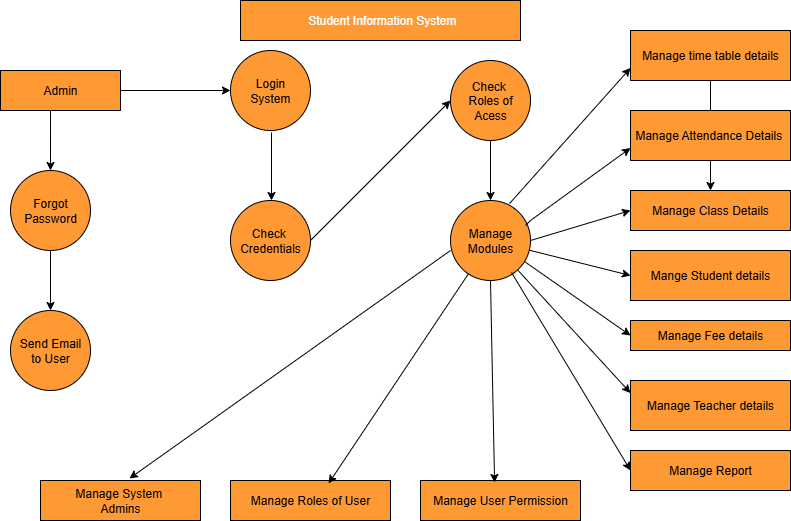

The diagram above was exported from draw.io. Its source (the exported page's mxGraphModel, read from the mxfile embedded in the PNG):
<mxGraphModel dx="872" dy="473" grid="1" gridSize="10" guides="1" tooltips="1" connect="1" arrows="1" fold="1" page="1" pageScale="1" pageWidth="850" pageHeight="1100" math="0" shadow="0">
  <root>
    <mxCell id="0" />
    <mxCell id="1" parent="0" />
    <mxCell id="7V6dGr6tOh9bOLfyWDmm-1" value="&lt;font style=&quot;color: rgb(255, 255, 255);&quot;&gt;&amp;nbsp;&lt;/font&gt;&lt;font style=&quot;color: rgb(255, 255, 255);&quot;&gt;Student Information System&lt;/font&gt;" style="rounded=0;whiteSpace=wrap;html=1;fillColor=#FF9933;" parent="1" vertex="1">
      <mxGeometry x="290" y="10" width="280" height="40" as="geometry" />
    </mxCell>
    <mxCell id="7V6dGr6tOh9bOLfyWDmm-2" value="Admin" style="rounded=0;whiteSpace=wrap;html=1;fillColor=#FF9933;" parent="1" vertex="1">
      <mxGeometry x="50" y="80" width="120" height="40" as="geometry" />
    </mxCell>
    <mxCell id="7V6dGr6tOh9bOLfyWDmm-3" value="" style="endArrow=classic;html=1;rounded=0;exitX=0.417;exitY=1;exitDx=0;exitDy=0;exitPerimeter=0;" parent="1" source="7V6dGr6tOh9bOLfyWDmm-2" edge="1">
      <mxGeometry width="50" height="50" relative="1" as="geometry">
        <mxPoint x="260" y="140" as="sourcePoint" />
        <mxPoint x="100" y="180" as="targetPoint" />
      </mxGeometry>
    </mxCell>
    <mxCell id="7V6dGr6tOh9bOLfyWDmm-5" value="Forgot&lt;div&gt;Password&lt;/div&gt;" style="ellipse;whiteSpace=wrap;html=1;aspect=fixed;fillColor=#FF9933;" parent="1" vertex="1">
      <mxGeometry x="60" y="180" width="80" height="80" as="geometry" />
    </mxCell>
    <mxCell id="7V6dGr6tOh9bOLfyWDmm-6" value="" style="endArrow=classic;html=1;rounded=0;exitX=0.5;exitY=1;exitDx=0;exitDy=0;" parent="1" source="7V6dGr6tOh9bOLfyWDmm-5" edge="1">
      <mxGeometry width="50" height="50" relative="1" as="geometry">
        <mxPoint x="100" y="270" as="sourcePoint" />
        <mxPoint x="100" y="320" as="targetPoint" />
      </mxGeometry>
    </mxCell>
    <mxCell id="7V6dGr6tOh9bOLfyWDmm-7" value="Send Email&lt;div&gt;to User&lt;/div&gt;" style="ellipse;whiteSpace=wrap;html=1;aspect=fixed;fillColor=#FF9933;" parent="1" vertex="1">
      <mxGeometry x="60" y="320" width="80" height="80" as="geometry" />
    </mxCell>
    <mxCell id="7V6dGr6tOh9bOLfyWDmm-8" value="Login&lt;div&gt;System&lt;/div&gt;" style="ellipse;whiteSpace=wrap;html=1;aspect=fixed;fillColor=light-dark(#FF9933,#EDEDED);" parent="1" vertex="1">
      <mxGeometry x="280" y="60" width="80" height="80" as="geometry" />
    </mxCell>
    <mxCell id="7V6dGr6tOh9bOLfyWDmm-9" value="" style="endArrow=classic;html=1;rounded=0;exitX=1;exitY=0.5;exitDx=0;exitDy=0;entryX=0;entryY=0.5;entryDx=0;entryDy=0;" parent="1" source="7V6dGr6tOh9bOLfyWDmm-2" target="7V6dGr6tOh9bOLfyWDmm-8" edge="1">
      <mxGeometry width="50" height="50" relative="1" as="geometry">
        <mxPoint x="210" y="100" as="sourcePoint" />
        <mxPoint x="210" y="160" as="targetPoint" />
      </mxGeometry>
    </mxCell>
    <mxCell id="7V6dGr6tOh9bOLfyWDmm-10" value="&lt;span style=&quot;color: rgba(0, 0, 0, 0); font-family: monospace; font-size: 0px; text-align: start;&quot;&gt;%3CmxGraphModel%3E%3Croot%3E%3CmxCell%20id%3D%220%22%2F%3E%3CmxCell%20id%3D%221%22%20parent%3D%220%22%2F%3E%3CmxCell%20id%3D%222%22%20value%3D%22%22%20style%3D%22endArrow%3Dclassic%3Bhtml%3D1%3Brounded%3D0%3BexitX%3D0.417%3BexitY%3D1%3BexitDx%3D0%3BexitDy%3D0%3BexitPerimeter%3D0%3B%22%20edge%3D%221%22%20parent%3D%221%22%3E%3CmxGeometry%20width%3D%2250%22%20height%3D%2250%22%20relative%3D%221%22%20as%3D%22geometry%22%3E%3CmxPoint%20x%3D%22100%22%20y%3D%22120%22%20as%3D%22sourcePoint%22%2F%3E%3CmxPoint%20x%3D%22100%22%20y%3D%22180%22%20as%3D%22targetPoint%22%2F%3E%3C%2FmxGeometry%3E%3C%2FmxCell%3E%3C%2Froot%3E%3C%2FmxGraphModel%3E&lt;/span&gt;" style="text;html=1;align=center;verticalAlign=middle;resizable=0;points=[];autosize=1;strokeColor=none;fillColor=none;" parent="1" vertex="1">
      <mxGeometry x="310" y="138" width="20" height="30" as="geometry" />
    </mxCell>
    <mxCell id="7V6dGr6tOh9bOLfyWDmm-11" value="" style="endArrow=classic;html=1;rounded=0;exitX=0.55;exitY=0.133;exitDx=0;exitDy=0;exitPerimeter=0;" parent="1" source="7V6dGr6tOh9bOLfyWDmm-10" edge="1">
      <mxGeometry width="50" height="50" relative="1" as="geometry">
        <mxPoint x="290" y="160" as="sourcePoint" />
        <mxPoint x="321" y="210" as="targetPoint" />
      </mxGeometry>
    </mxCell>
    <mxCell id="7V6dGr6tOh9bOLfyWDmm-12" value="Check&amp;nbsp;&lt;div&gt;Credentials&lt;/div&gt;" style="ellipse;whiteSpace=wrap;html=1;aspect=fixed;fillColor=#FF9933;" parent="1" vertex="1">
      <mxGeometry x="280" y="210" width="80" height="80" as="geometry" />
    </mxCell>
    <mxCell id="7V6dGr6tOh9bOLfyWDmm-13" value="Check&amp;nbsp;&lt;div&gt;Roles of&lt;/div&gt;&lt;div&gt;Acess&lt;/div&gt;" style="ellipse;whiteSpace=wrap;html=1;aspect=fixed;fillColor=#FF9933;" parent="1" vertex="1">
      <mxGeometry x="500" y="70" width="80" height="80" as="geometry" />
    </mxCell>
    <mxCell id="7V6dGr6tOh9bOLfyWDmm-14" value="" style="endArrow=classic;html=1;rounded=0;exitX=1;exitY=0.5;exitDx=0;exitDy=0;entryX=0;entryY=0.5;entryDx=0;entryDy=0;" parent="1" source="7V6dGr6tOh9bOLfyWDmm-12" target="7V6dGr6tOh9bOLfyWDmm-13" edge="1">
      <mxGeometry width="50" height="50" relative="1" as="geometry">
        <mxPoint x="370" y="220" as="sourcePoint" />
        <mxPoint x="370" y="280" as="targetPoint" />
      </mxGeometry>
    </mxCell>
    <mxCell id="7V6dGr6tOh9bOLfyWDmm-15" value="" style="endArrow=classic;html=1;rounded=0;exitX=0.5;exitY=1;exitDx=0;exitDy=0;" parent="1" source="7V6dGr6tOh9bOLfyWDmm-13" edge="1">
      <mxGeometry width="50" height="50" relative="1" as="geometry">
        <mxPoint x="520" y="190" as="sourcePoint" />
        <mxPoint x="540" y="210" as="targetPoint" />
      </mxGeometry>
    </mxCell>
    <mxCell id="7V6dGr6tOh9bOLfyWDmm-16" value="Manage&lt;div&gt;Modules&lt;/div&gt;" style="ellipse;whiteSpace=wrap;html=1;aspect=fixed;fillColor=#FF9933;" parent="1" vertex="1">
      <mxGeometry x="500" y="210" width="80" height="80" as="geometry" />
    </mxCell>
    <mxCell id="BryDituOEEeCpiaPFpdh-1" value="" style="edgeStyle=orthogonalEdgeStyle;rounded=0;orthogonalLoop=1;jettySize=auto;html=1;" edge="1" parent="1" source="7V6dGr6tOh9bOLfyWDmm-17" target="7V6dGr6tOh9bOLfyWDmm-20">
      <mxGeometry relative="1" as="geometry" />
    </mxCell>
    <mxCell id="7V6dGr6tOh9bOLfyWDmm-17" value="Manage time table details" style="rounded=0;whiteSpace=wrap;html=1;fillColor=#FF9933;" parent="1" vertex="1">
      <mxGeometry x="680" y="40" width="160" height="50" as="geometry" />
    </mxCell>
    <mxCell id="7V6dGr6tOh9bOLfyWDmm-19" value="Manage Attendance Details&amp;nbsp;" style="rounded=0;whiteSpace=wrap;html=1;fillColor=#FF9933;" parent="1" vertex="1">
      <mxGeometry x="680" y="120" width="160" height="50" as="geometry" />
    </mxCell>
    <mxCell id="7V6dGr6tOh9bOLfyWDmm-20" value="Manage Class Details" style="rounded=0;whiteSpace=wrap;html=1;fillColor=#FF9933;" parent="1" vertex="1">
      <mxGeometry x="680" y="200" width="160" height="40" as="geometry" />
    </mxCell>
    <mxCell id="7V6dGr6tOh9bOLfyWDmm-21" value="Mange Student details" style="rounded=0;whiteSpace=wrap;html=1;fillColor=#FF9933;" parent="1" vertex="1">
      <mxGeometry x="680" y="260" width="160" height="50" as="geometry" />
    </mxCell>
    <mxCell id="7V6dGr6tOh9bOLfyWDmm-22" value="Manage Fee details" style="rounded=0;whiteSpace=wrap;html=1;fillColor=#FF9933;" parent="1" vertex="1">
      <mxGeometry x="680" y="330" width="160" height="30" as="geometry" />
    </mxCell>
    <mxCell id="7V6dGr6tOh9bOLfyWDmm-23" value="Manage Teacher details" style="rounded=0;whiteSpace=wrap;html=1;fillColor=#FF9933;" parent="1" vertex="1">
      <mxGeometry x="680" y="390" width="160" height="50" as="geometry" />
    </mxCell>
    <mxCell id="7V6dGr6tOh9bOLfyWDmm-24" value="Manage Report" style="rounded=0;whiteSpace=wrap;html=1;fillColor=#FF9933;" parent="1" vertex="1">
      <mxGeometry x="680" y="460" width="160" height="40" as="geometry" />
    </mxCell>
    <mxCell id="7V6dGr6tOh9bOLfyWDmm-25" style="edgeStyle=orthogonalEdgeStyle;rounded=0;orthogonalLoop=1;jettySize=auto;html=1;exitX=0.5;exitY=1;exitDx=0;exitDy=0;" parent="1" source="7V6dGr6tOh9bOLfyWDmm-22" target="7V6dGr6tOh9bOLfyWDmm-22" edge="1">
      <mxGeometry relative="1" as="geometry" />
    </mxCell>
    <mxCell id="7V6dGr6tOh9bOLfyWDmm-26" value="Manage User Permission" style="rounded=0;whiteSpace=wrap;html=1;fillColor=#FF9933;" parent="1" vertex="1">
      <mxGeometry x="470" y="490" width="160" height="40" as="geometry" />
    </mxCell>
    <mxCell id="7V6dGr6tOh9bOLfyWDmm-27" value="Manage Roles of User" style="rounded=0;whiteSpace=wrap;html=1;fillColor=#FF9933;" parent="1" vertex="1">
      <mxGeometry x="280" y="490" width="160" height="40" as="geometry" />
    </mxCell>
    <mxCell id="7V6dGr6tOh9bOLfyWDmm-28" value="Manage System&amp;nbsp;&lt;div&gt;Admins&lt;/div&gt;" style="rounded=0;whiteSpace=wrap;html=1;fillColor=#FF9933;" parent="1" vertex="1">
      <mxGeometry x="90" y="490" width="160" height="40" as="geometry" />
    </mxCell>
    <mxCell id="7V6dGr6tOh9bOLfyWDmm-29" value="" style="endArrow=classic;html=1;rounded=0;entryX=0;entryY=0.25;entryDx=0;entryDy=0;" parent="1" source="7V6dGr6tOh9bOLfyWDmm-16" target="7V6dGr6tOh9bOLfyWDmm-23" edge="1">
      <mxGeometry width="50" height="50" relative="1" as="geometry">
        <mxPoint x="440" y="510" as="sourcePoint" />
        <mxPoint x="490" y="460" as="targetPoint" />
      </mxGeometry>
    </mxCell>
    <mxCell id="7V6dGr6tOh9bOLfyWDmm-30" value="" style="endArrow=classic;html=1;rounded=0;exitX=0.763;exitY=0.9;exitDx=0;exitDy=0;exitPerimeter=0;entryX=0;entryY=0.5;entryDx=0;entryDy=0;" parent="1" source="7V6dGr6tOh9bOLfyWDmm-16" target="7V6dGr6tOh9bOLfyWDmm-24" edge="1">
      <mxGeometry width="50" height="50" relative="1" as="geometry">
        <mxPoint x="530" y="290" as="sourcePoint" />
        <mxPoint x="670" y="480" as="targetPoint" />
      </mxGeometry>
    </mxCell>
    <mxCell id="7V6dGr6tOh9bOLfyWDmm-33" value="" style="endArrow=classic;html=1;rounded=0;exitX=0.5;exitY=1;exitDx=0;exitDy=0;entryX=0.463;entryY=0.05;entryDx=0;entryDy=0;entryPerimeter=0;" parent="1" source="7V6dGr6tOh9bOLfyWDmm-16" target="7V6dGr6tOh9bOLfyWDmm-26" edge="1">
      <mxGeometry width="50" height="50" relative="1" as="geometry">
        <mxPoint x="530" y="310" as="sourcePoint" />
        <mxPoint x="550" y="480" as="targetPoint" />
      </mxGeometry>
    </mxCell>
    <mxCell id="7V6dGr6tOh9bOLfyWDmm-35" value="" style="endArrow=classic;html=1;rounded=0;entryX=0.613;entryY=0.075;entryDx=0;entryDy=0;entryPerimeter=0;" parent="1" source="7V6dGr6tOh9bOLfyWDmm-16" target="7V6dGr6tOh9bOLfyWDmm-27" edge="1">
      <mxGeometry width="50" height="50" relative="1" as="geometry">
        <mxPoint x="410" y="410" as="sourcePoint" />
        <mxPoint x="523" y="534" as="targetPoint" />
      </mxGeometry>
    </mxCell>
    <mxCell id="7V6dGr6tOh9bOLfyWDmm-36" value="" style="endArrow=classic;html=1;rounded=0;exitX=0;exitY=0.625;exitDx=0;exitDy=0;exitPerimeter=0;entryX=0.556;entryY=-0.05;entryDx=0;entryDy=0;entryPerimeter=0;" parent="1" source="7V6dGr6tOh9bOLfyWDmm-16" target="7V6dGr6tOh9bOLfyWDmm-28" edge="1">
      <mxGeometry width="50" height="50" relative="1" as="geometry">
        <mxPoint x="230" y="410" as="sourcePoint" />
        <mxPoint x="190" y="480" as="targetPoint" />
      </mxGeometry>
    </mxCell>
    <mxCell id="7V6dGr6tOh9bOLfyWDmm-44" value="" style="endArrow=classic;html=1;rounded=0;entryX=0;entryY=0.75;entryDx=0;entryDy=0;exitX=0.738;exitY=0.038;exitDx=0;exitDy=0;exitPerimeter=0;" parent="1" source="7V6dGr6tOh9bOLfyWDmm-16" target="7V6dGr6tOh9bOLfyWDmm-17" edge="1">
      <mxGeometry width="50" height="50" relative="1" as="geometry">
        <mxPoint x="570" y="215.5" as="sourcePoint" />
        <mxPoint x="690" y="70.5" as="targetPoint" />
        <Array as="points" />
      </mxGeometry>
    </mxCell>
    <mxCell id="7V6dGr6tOh9bOLfyWDmm-45" value="" style="endArrow=classic;html=1;rounded=0;entryX=0;entryY=0.75;entryDx=0;entryDy=0;exitX=0.938;exitY=0.313;exitDx=0;exitDy=0;exitPerimeter=0;" parent="1" source="7V6dGr6tOh9bOLfyWDmm-16" target="7V6dGr6tOh9bOLfyWDmm-19" edge="1">
      <mxGeometry width="50" height="50" relative="1" as="geometry">
        <mxPoint x="630" y="315" as="sourcePoint" />
        <mxPoint x="750" y="170" as="targetPoint" />
        <Array as="points">
          <mxPoint x="580" y="230" />
        </Array>
      </mxGeometry>
    </mxCell>
    <mxCell id="7V6dGr6tOh9bOLfyWDmm-47" value="" style="endArrow=classic;html=1;rounded=0;exitX=1;exitY=0.5;exitDx=0;exitDy=0;entryX=0;entryY=0.5;entryDx=0;entryDy=0;" parent="1" source="7V6dGr6tOh9bOLfyWDmm-16" target="7V6dGr6tOh9bOLfyWDmm-20" edge="1">
      <mxGeometry width="50" height="50" relative="1" as="geometry">
        <mxPoint x="600" y="317" as="sourcePoint" />
        <mxPoint x="670" y="220" as="targetPoint" />
        <Array as="points" />
      </mxGeometry>
    </mxCell>
    <mxCell id="7V6dGr6tOh9bOLfyWDmm-48" value="" style="endArrow=classic;html=1;rounded=0;entryX=0;entryY=0.5;entryDx=0;entryDy=0;" parent="1" source="7V6dGr6tOh9bOLfyWDmm-16" target="7V6dGr6tOh9bOLfyWDmm-21" edge="1">
      <mxGeometry width="50" height="50" relative="1" as="geometry">
        <mxPoint x="580" y="250" as="sourcePoint" />
        <mxPoint x="490" y="170" as="targetPoint" />
      </mxGeometry>
    </mxCell>
    <mxCell id="7V6dGr6tOh9bOLfyWDmm-49" value="" style="endArrow=classic;html=1;rounded=0;entryX=0;entryY=0.5;entryDx=0;entryDy=0;exitX=0.925;exitY=0.763;exitDx=0;exitDy=0;exitPerimeter=0;" parent="1" source="7V6dGr6tOh9bOLfyWDmm-16" target="7V6dGr6tOh9bOLfyWDmm-22" edge="1">
      <mxGeometry width="50" height="50" relative="1" as="geometry">
        <mxPoint x="440" y="220" as="sourcePoint" />
        <mxPoint x="490" y="170" as="targetPoint" />
      </mxGeometry>
    </mxCell>
  </root>
</mxGraphModel>